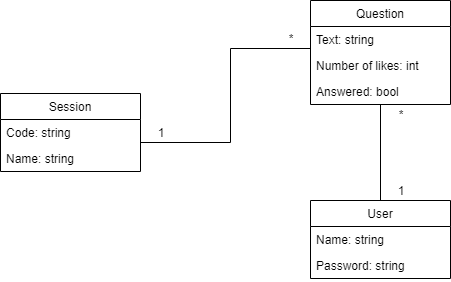

The diagram above was exported from draw.io. Its source (the exported page's mxGraphModel, read from the mxfile embedded in the PNG):
<mxGraphModel dx="854" dy="468" grid="1" gridSize="10" guides="1" tooltips="1" connect="1" arrows="1" fold="1" page="1" pageScale="1" pageWidth="850" pageHeight="1100" background="#ffffff" math="0" shadow="0">
  <root>
    <mxCell id="0" />
    <mxCell id="1" parent="0" />
    <mxCell id="xtnvCC8NsFsMapVEbz4Y-1" value="Session" style="swimlane;fontStyle=0;childLayout=stackLayout;horizontal=1;startSize=26;fillColor=none;horizontalStack=0;resizeParent=1;resizeParentMax=0;resizeLast=0;collapsible=1;marginBottom=0;" parent="1" vertex="1">
      <mxGeometry x="100" y="123" width="140" height="78" as="geometry" />
    </mxCell>
    <mxCell id="xtnvCC8NsFsMapVEbz4Y-2" value="Code: string" style="text;strokeColor=none;fillColor=none;align=left;verticalAlign=top;spacingLeft=4;spacingRight=4;overflow=hidden;rotatable=0;points=[[0,0.5],[1,0.5]];portConstraint=eastwest;" parent="xtnvCC8NsFsMapVEbz4Y-1" vertex="1">
      <mxGeometry y="26" width="140" height="26" as="geometry" />
    </mxCell>
    <mxCell id="xtnvCC8NsFsMapVEbz4Y-32" value="Name: string" style="text;strokeColor=none;fillColor=none;align=left;verticalAlign=top;spacingLeft=4;spacingRight=4;overflow=hidden;rotatable=0;points=[[0,0.5],[1,0.5]];portConstraint=eastwest;" parent="xtnvCC8NsFsMapVEbz4Y-1" vertex="1">
      <mxGeometry y="52" width="140" height="26" as="geometry" />
    </mxCell>
    <mxCell id="xtnvCC8NsFsMapVEbz4Y-5" value="Question" style="swimlane;fontStyle=0;childLayout=stackLayout;horizontal=1;startSize=26;fillColor=none;horizontalStack=0;resizeParent=1;resizeParentMax=0;resizeLast=0;collapsible=1;marginBottom=0;" parent="1" vertex="1">
      <mxGeometry x="410" y="30" width="140" height="104" as="geometry">
        <mxRectangle x="410" y="50" width="80" height="26" as="alternateBounds" />
      </mxGeometry>
    </mxCell>
    <mxCell id="xtnvCC8NsFsMapVEbz4Y-6" value="Text: string" style="text;strokeColor=none;fillColor=none;align=left;verticalAlign=top;spacingLeft=4;spacingRight=4;overflow=hidden;rotatable=0;points=[[0,0.5],[1,0.5]];portConstraint=eastwest;" parent="xtnvCC8NsFsMapVEbz4Y-5" vertex="1">
      <mxGeometry y="26" width="140" height="26" as="geometry" />
    </mxCell>
    <mxCell id="xtnvCC8NsFsMapVEbz4Y-7" value="Number of likes: int" style="text;strokeColor=none;fillColor=none;align=left;verticalAlign=top;spacingLeft=4;spacingRight=4;overflow=hidden;rotatable=0;points=[[0,0.5],[1,0.5]];portConstraint=eastwest;" parent="xtnvCC8NsFsMapVEbz4Y-5" vertex="1">
      <mxGeometry y="52" width="140" height="26" as="geometry" />
    </mxCell>
    <mxCell id="xtnvCC8NsFsMapVEbz4Y-8" value="Answered: bool" style="text;strokeColor=none;fillColor=none;align=left;verticalAlign=top;spacingLeft=4;spacingRight=4;overflow=hidden;rotatable=0;points=[[0,0.5],[1,0.5]];portConstraint=eastwest;" parent="xtnvCC8NsFsMapVEbz4Y-5" vertex="1">
      <mxGeometry y="78" width="140" height="26" as="geometry" />
    </mxCell>
    <mxCell id="xtnvCC8NsFsMapVEbz4Y-9" value="User" style="swimlane;fontStyle=0;childLayout=stackLayout;horizontal=1;startSize=26;fillColor=none;horizontalStack=0;resizeParent=1;resizeParentMax=0;resizeLast=0;collapsible=1;marginBottom=0;" parent="1" vertex="1">
      <mxGeometry x="410" y="230" width="140" height="78" as="geometry" />
    </mxCell>
    <mxCell id="xtnvCC8NsFsMapVEbz4Y-10" value="Name: string" style="text;strokeColor=none;fillColor=none;align=left;verticalAlign=top;spacingLeft=4;spacingRight=4;overflow=hidden;rotatable=0;points=[[0,0.5],[1,0.5]];portConstraint=eastwest;" parent="xtnvCC8NsFsMapVEbz4Y-9" vertex="1">
      <mxGeometry y="26" width="140" height="26" as="geometry" />
    </mxCell>
    <mxCell id="xtnvCC8NsFsMapVEbz4Y-12" value="Password: string" style="text;strokeColor=none;fillColor=none;align=left;verticalAlign=top;spacingLeft=4;spacingRight=4;overflow=hidden;rotatable=0;points=[[0,0.5],[1,0.5]];portConstraint=eastwest;" parent="xtnvCC8NsFsMapVEbz4Y-9" vertex="1">
      <mxGeometry y="52" width="140" height="26" as="geometry" />
    </mxCell>
    <mxCell id="xtnvCC8NsFsMapVEbz4Y-21" value="" style="line;strokeWidth=1;fillColor=none;align=left;verticalAlign=middle;spacingTop=-1;spacingLeft=3;spacingRight=3;rotatable=0;labelPosition=right;points=[];portConstraint=eastwest;" parent="1" vertex="1">
      <mxGeometry x="330" y="74" width="80" height="8" as="geometry" />
    </mxCell>
    <mxCell id="xtnvCC8NsFsMapVEbz4Y-23" value="" style="line;strokeWidth=1;fillColor=none;align=left;verticalAlign=middle;spacingTop=-1;spacingLeft=3;spacingRight=3;rotatable=0;labelPosition=right;points=[];portConstraint=eastwest;" parent="1" vertex="1">
      <mxGeometry x="240" y="168" width="90" height="8" as="geometry" />
    </mxCell>
    <mxCell id="xtnvCC8NsFsMapVEbz4Y-24" value="" style="line;strokeWidth=1;fillColor=none;align=left;verticalAlign=middle;spacingTop=-1;spacingLeft=3;spacingRight=3;rotatable=0;labelPosition=right;points=[];portConstraint=eastwest;direction=south;" parent="1" vertex="1">
      <mxGeometry x="326" y="78" width="8" height="94" as="geometry" />
    </mxCell>
    <mxCell id="xtnvCC8NsFsMapVEbz4Y-25" value="" style="line;strokeWidth=1;fillColor=none;align=left;verticalAlign=middle;spacingTop=-1;spacingLeft=3;spacingRight=3;rotatable=0;labelPosition=right;points=[];portConstraint=eastwest;direction=south;" parent="1" vertex="1">
      <mxGeometry x="476" y="134" width="8" height="96" as="geometry" />
    </mxCell>
    <mxCell id="xtnvCC8NsFsMapVEbz4Y-26" value="1" style="text;html=1;strokeColor=none;fillColor=none;align=center;verticalAlign=middle;whiteSpace=wrap;rounded=0;" parent="1" vertex="1">
      <mxGeometry x="240" y="152" width="40" height="20" as="geometry" />
    </mxCell>
    <mxCell id="xtnvCC8NsFsMapVEbz4Y-28" value="1" style="text;html=1;strokeColor=none;fillColor=none;align=center;verticalAlign=middle;whiteSpace=wrap;rounded=0;" parent="1" vertex="1">
      <mxGeometry x="480" y="210" width="40" height="20" as="geometry" />
    </mxCell>
    <mxCell id="xtnvCC8NsFsMapVEbz4Y-29" value="*" style="text;html=1;strokeColor=none;fillColor=none;align=center;verticalAlign=middle;whiteSpace=wrap;rounded=0;" parent="1" vertex="1">
      <mxGeometry x="370" y="58" width="40" height="20" as="geometry" />
    </mxCell>
    <mxCell id="xtnvCC8NsFsMapVEbz4Y-30" value="*" style="text;html=1;strokeColor=none;fillColor=none;align=center;verticalAlign=middle;whiteSpace=wrap;rounded=0;" parent="1" vertex="1">
      <mxGeometry x="480" y="134" width="40" height="20" as="geometry" />
    </mxCell>
  </root>
</mxGraphModel>